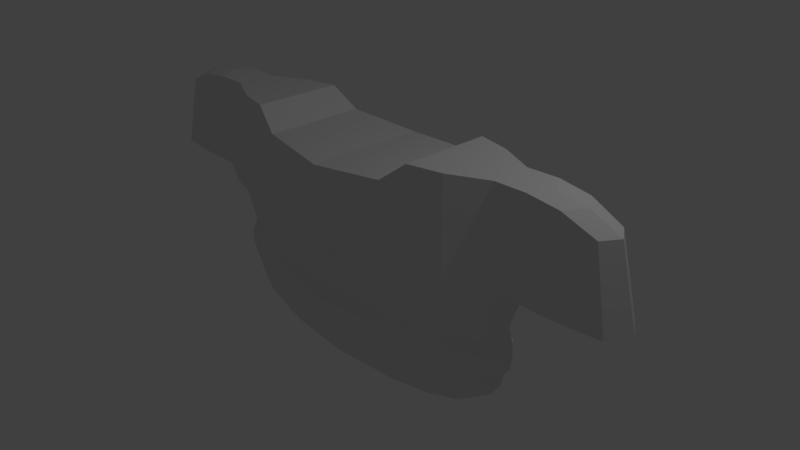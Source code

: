 # Source: armor.blend  (saved by Blender 2.79.0; exported with 4.5.12 LTS)
import bpy
from mathutils import Matrix  # noqa: F401  (used for matrix-valued properties, if any)

bpy.ops.wm.read_factory_settings(use_empty=True)
scene = bpy.context.scene
scene.name = 'Scene'

# ---- collections
col_collection_1 = bpy.data.collections.new('Collection 1'); scene.collection.children.link(col_collection_1)

# ---- world
world_world = bpy.data.worlds.new('World'); scene.world = world_world
world_world.color = (0.05088, 0.05088, 0.05088)
world_world.use_sun_shadow = False
world_world.sun_shadow_jitter_overblur = 0.0
world_world.cycles.sampling_method = 'MANUAL'

# ---- cameras
cam_camera = bpy.data.cameras.new('Camera')
cam_camera.clip_end = 100.0
cam_camera.lens = 35.0
cam_camera.sensor_width = 32.0
cam_camera.sensor_height = 18.0
cam_camera.ortho_scale = 7.314
cam_camera.dof.focus_distance = 0.0
cam_camera.dof.aperture_fstop = 128.0

# ---- lights
light_lamp = bpy.data.lights.new('Lamp', 'POINT')
light_lamp.transmission_factor = 0.0
light_lamp.cutoff_distance = 30.0
light_lamp.energy = 100.0
light_lamp.shadow_buffer_clip_start = 1.001
light_lamp.shadow_soft_size = 0.1
light_lamp.shadow_maximum_resolution = 0.006
light_lamp.use_absolute_resolution = True

# ---- meshes
me_cylinder = bpy.data.meshes.new('Cylinder')
me_cylinder.from_pydata([(0.0, -2.329, -1.228), (0.9436, -1.99, -1.228), (0.0, 0.7675, -1.461), (0.0, 3.554, 1.471), (0.0, 0.7268, -1.461), (0.0, 3.376, 1.471), (0.9359, 0.6085, -1.461), (0.9741, 2.862, 1.55), (1.11, 0.4244, -1.461), (1.764, 2.062, 1.818), (1.222, 0.1923, -1.461), (2.25, 1.053, 1.818), (1.261, -0.06494, -1.461), (2.418, -0.06494, 1.818), (1.222, -0.3222, -1.461), (2.25, -1.183, 1.818), (1.11, -0.5543, -1.461), (1.764, -2.192, 1.818), (0.9359, -0.7384, -1.461), (0.9741, -2.992, 1.55), (0.0, -0.8567, -1.461), (0.0, -3.506, 1.471), (0.0, -0.8974, -1.461), (1.442, -1.464, -1.228), (1.762, -0.8004, -1.228), (1.872, -0.06494, -1.228), (1.762, 0.6706, -1.228), (1.442, 1.334, -1.228), (0.9436, 1.861, -1.228), (0.0, 2.199, -1.228), (0.0, -3.143, -0.8114), (1.036, -2.683, -0.8114), (1.714, -1.967, -0.8114), (2.149, -1.065, -0.8114), (2.299, -0.06494, -0.8114), (2.149, 0.9351, -0.8114), (1.714, 1.837, -0.8114), (1.036, 2.553, -0.8114), (0.0, 3.013, -0.8114), (0.9707, -2.513, -1.028), (2.151, -0.06494, -1.028), (1.604, -1.843, -1.028), (2.011, -0.9999, -1.028), (2.011, 0.87, -1.028), (1.604, 1.713, -1.028), (0.9707, 2.383, -1.028), (0.0, 2.812, -1.028), (0.0, -2.942, -1.028), (0.0, -3.146, -0.1778), (1.036, -2.686, -0.1778), (1.714, -1.969, -0.1778), (2.15, -1.066, -0.1778), (2.3, -0.06494, -0.1778), (2.15, 0.9361, -0.1778), (1.714, 1.839, -0.1778), (1.036, 2.556, -0.1778), (0.0, 3.016, -0.1778), (0.0, -3.445, -0.3613), (1.013, -2.941, -0.3613), (1.757, -2.154, -0.3613), (2.234, -1.163, -0.3613), (2.399, -0.06494, -0.3613), (2.234, 1.033, -0.3613), (1.757, 2.024, -0.3613), (1.013, 2.811, -0.3613), (0.0, 3.316, -0.3613), (0.0, -3.469, -0.5382), (1.01, -2.961, -0.5382), (1.759, -2.169, -0.5382), (2.241, -1.171, -0.5382), (2.406, -0.06494, -0.5382), (2.241, 1.041, -0.5382), (1.759, 2.039, -0.5382), (1.01, 2.831, -0.5382), (0.0, 3.339, -0.5382), (0.0, -3.117, -0.6979), (1.039, -2.662, -0.6979), (1.711, -1.951, -0.6979), (2.142, -1.057, -0.6979), (2.29, -0.06494, -0.6979), (2.142, 0.9269, -0.6979), (1.711, 1.822, -0.6979), (1.039, 2.532, -0.6979), (0.0, 2.988, -0.6979), (2.52, -1.49, 0.6138), (1.9, -2.775, 0.6138), (0.9353, -3.795, 0.6138), (0.0, -4.45, 0.6138), (2.733, -0.06494, 0.6138), (2.52, 1.36, 0.6138), (1.9, 2.645, 0.6138), (0.9353, 3.665, 0.6138), (0.0, 4.32, 0.6138), (2.256, -1.184, 0.2106), (1.769, -2.193, 0.2106), (1.011, -2.994, 0.2106), (0.0, -3.508, 0.2106), (2.423, -0.06494, 0.2106), (2.256, 1.054, 0.2106), (1.769, 2.063, 0.2106), (1.011, 2.864, 0.2106), (0.0, 3.378, 0.2106), (2.324, -1.259, 0.427), (1.805, -2.337, 0.427), (0.9962, -3.192, 0.427), (0.0, -3.74, 0.427), (2.503, -0.06494, 0.427), (2.324, 1.129, 0.427), (1.805, 2.207, 0.427), (0.9962, 3.062, 0.427), (0.0, 3.611, 0.427), (1.015, 0.5245, -1.461), (1.321, 2.497, 1.82), (1.26, 2.077, -1.028), (1.015, -0.6544, -1.461), (1.171, 1.62, -1.228), (1.321, -2.627, 1.82), (1.26, -2.207, -1.028), (1.171, -1.75, -1.228), (1.345, 2.226, -0.8114), (1.345, -2.356, -0.8114), (1.346, -2.359, -0.1778), (1.346, 2.229, -0.1778), (1.352, -2.582, -0.3613), (1.352, 2.452, -0.3613), (1.352, -2.6, -0.5382), (1.352, 2.47, -0.5382), (1.345, 2.208, -0.6979), (1.345, -2.338, -0.6979), (1.376, -3.329, 0.6138), (1.376, 3.2, 0.6138), (1.357, 2.498, 0.2106), (1.357, -2.628, 0.2106), (1.365, 2.672, 0.427), (1.365, -2.801, 0.427), (3.637, -0.06494, 1.588), (3.5, 0.8461, 1.588), (3.5, -0.976, 1.588), (3.72, -1.226, 0.6071), (3.894, -0.06494, 0.6071), (3.72, 1.096, 0.6071), (2.941, -1.507, 0.6059), (2.668, -1.197, 1.825), (2.838, -0.06494, 1.825), (2.668, 1.067, 1.825), (2.941, 1.377, 0.6059), (3.157, -0.06494, 0.6059), (3.334, -1.439, 0.6086), (3.074, 1.014, 1.77), (3.074, -1.144, 1.77), (3.236, -0.06494, 1.77), (3.334, 1.309, 0.6086), (3.54, -0.06494, 0.6086)], [(2, 4), (5, 3), (20, 22)], [(92, 5, 7, 91), (74, 65, 64, 73), (115, 113, 44, 27), (130, 112, 9, 90), (126, 124, 63, 72), (27, 44, 43, 26), (90, 9, 11, 89), (72, 63, 62, 71), (26, 43, 40, 25), (150, 149, 137, 135), (71, 62, 61, 70), (25, 40, 42, 24), (149, 147, 138, 137), (70, 61, 60, 69), (24, 42, 41, 23), (84, 15, 17, 85), (69, 60, 59, 68), (118, 117, 39, 1), (129, 116, 19, 86), (125, 123, 58, 67), (29, 46, 45, 28), (86, 19, 21, 87), (67, 58, 57, 66), (1, 39, 47, 0), (65, 56, 55, 64), (124, 122, 54, 63), (111, 115, 27, 8), (113, 119, 36, 44), (63, 54, 53, 62), (8, 27, 26, 10), (44, 36, 35, 43), (62, 53, 52, 61), (10, 26, 25, 12), (43, 35, 34, 40), (61, 52, 51, 60), (12, 25, 24, 14), (40, 34, 33, 42), (60, 51, 50, 59), (14, 24, 23, 16), (42, 33, 32, 41), (123, 121, 49, 58), (114, 118, 1, 18), (117, 120, 31, 39), (46, 38, 37, 45), (4, 29, 28, 6), (39, 31, 30, 47), (58, 49, 48, 57), (18, 1, 0, 20), (76, 67, 66, 75), (128, 125, 67, 76), (78, 69, 68, 77), (79, 70, 69, 78), (80, 71, 70, 79), (81, 72, 71, 80), (127, 126, 72, 81), (83, 74, 73, 82), (38, 83, 82, 37), (119, 127, 81, 36), (36, 81, 80, 35), (35, 80, 79, 34), (34, 79, 78, 33), (33, 78, 77, 32), (120, 128, 76, 31), (31, 76, 75, 30), (104, 86, 87, 105), (134, 129, 86, 104), (102, 84, 85, 103), (106, 88, 84, 102), (107, 89, 88, 106), (108, 90, 89, 107), (133, 130, 90, 108), (110, 92, 91, 109), (56, 101, 100, 55), (122, 131, 99, 54), (54, 99, 98, 53), (53, 98, 97, 52), (52, 97, 93, 51), (51, 93, 94, 50), (121, 132, 95, 49), (49, 95, 96, 48), (101, 110, 109, 100), (131, 133, 108, 99), (99, 108, 107, 98), (98, 107, 106, 97), (97, 106, 102, 93), (93, 102, 103, 94), (132, 134, 104, 95), (95, 104, 105, 96), (12, 14, 10), (8, 10, 14, 16), (111, 8, 16, 114), (4, 6, 18, 20), (13, 11, 15), (11, 9, 17, 15), (112, 7, 19, 116), (7, 5, 21, 19), (9, 112, 116, 17), (6, 111, 114, 18), (94, 103, 134, 132), (100, 109, 133, 131), (50, 94, 132, 121), (55, 100, 131, 122), (109, 91, 130, 133), (103, 85, 129, 134), (32, 77, 128, 120), (37, 82, 127, 119), (82, 73, 126, 127), (77, 68, 125, 128), (41, 32, 120, 117), (16, 23, 118, 114), (59, 50, 121, 123), (45, 37, 119, 113), (6, 28, 115, 111), (64, 55, 122, 124), (68, 59, 123, 125), (85, 17, 116, 129), (23, 41, 117, 118), (73, 64, 124, 126), (91, 7, 112, 130), (28, 45, 113, 115), (140, 136, 135, 139), (139, 135, 137, 138), (151, 148, 136, 140), (152, 151, 140, 139), (147, 152, 139, 138), (148, 150, 135, 136), (11, 13, 143, 144), (84, 88, 146, 141), (88, 89, 145, 146), (89, 11, 144, 145), (15, 84, 141, 142), (13, 15, 142, 143), (144, 143, 150, 148), (141, 146, 152, 147), (146, 145, 151, 152), (145, 144, 148, 151), (142, 141, 147, 149), (143, 142, 149, 150)])
me_cylinder.use_remesh_preserve_volume = False
me_cylinder.use_remesh_preserve_attributes = False
me_cylinder.use_mirror_vertex_groups = False
me_cylinder.update()

# ---- objects
ob_cylinder = bpy.data.objects.new('Cylinder', me_cylinder)
ob_lamp = bpy.data.objects.new('Lamp', light_lamp)
ob_camera = bpy.data.objects.new('Camera', cam_camera)

# ---- transforms, parenting, visibility, modifiers, constraints
ob_cylinder.location = (0.0, 0.0, 0.0)
ob_cylinder.scale = (1.0, 0.2336, 1.0)
ob_cylinder.lineart.crease_threshold = 0.0
_m = ob_cylinder.modifiers.new('Mirror', 'MIRROR')
ob_lamp.location = (4.076, 1.005, 5.904)
ob_lamp.rotation_euler = (0.6503, 0.05522, 1.866)
ob_lamp.lock_rotations_4d = False
ob_lamp.empty_display_type = 'ARROWS'
ob_lamp.color = (0.0, 0.0, 0.0, 0.0)
ob_lamp.lineart.crease_threshold = 0.0
ob_camera.location = (7.481, -6.508, 5.344)
ob_camera.rotation_euler = (1.109, 0.0, 0.8149)
ob_camera.lock_rotations_4d = False
ob_camera.empty_display_type = 'ARROWS'
ob_camera.color = (0.0, 0.0, 0.0, 0.0)
ob_camera.display_type = 'WIRE'
ob_camera.lineart.crease_threshold = 0.0

# ---- collection membership
col_collection_1.objects.link(ob_cylinder)
col_collection_1.objects.link(ob_lamp)
col_collection_1.objects.link(ob_camera)

# ---- scene / render settings (as saved in the file)
scene.camera = ob_camera
scene.frame_start = 1; scene.frame_end = 250; scene.frame_set(1)
scene.render.engine = 'BLENDER_EEVEE_NEXT'
scene.render.resolution_percentage = 50
scene.render.dither_intensity = 0.0
scene.cycles.use_denoising = False
scene.cycles.samples = 128
scene.cycles.sampling_pattern = 'TABULATED_SOBOL'
scene.cycles.use_adaptive_sampling = False
scene.cycles.use_light_tree = False
scene.cycles.blur_glossy = 0.0
scene.cycles.sample_clamp_indirect = 0.0
scene.view_settings.view_transform = 'Standard'
bpy.context.view_layer.update()
